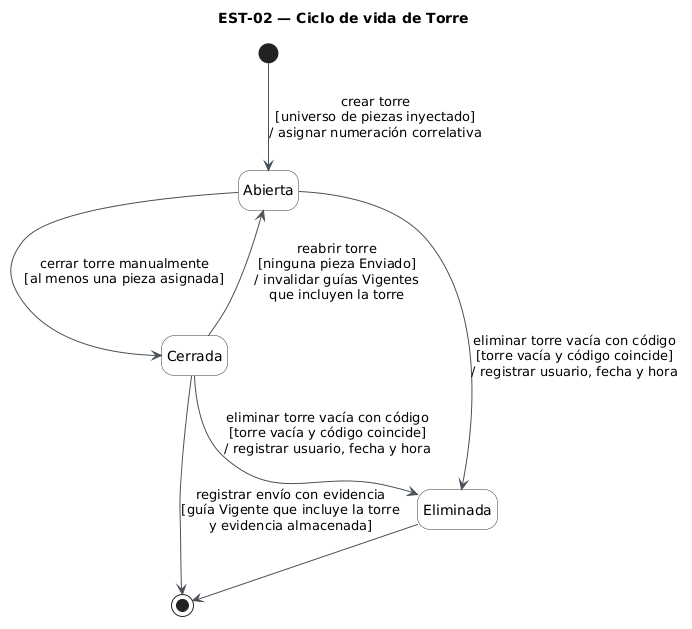

The diagram above was rendered by PlantUML. Its source (embedded in the PNG):
@startuml
title EST-02 — Ciclo de vida de Torre
hide empty description
skinparam shadowing false
skinparam state {
  BackgroundColor #F8F9FA
  BorderColor #343A40
  ArrowColor #495057
  StartColor #343A40
  EndColor #343A40
}

[*] --> Abierta : crear torre\n[universo de piezas inyectado]\n/ asignar numeración correlativa
Abierta --> Cerrada : cerrar torre manualmente\n[al menos una pieza asignada]
Cerrada --> Abierta : reabrir torre\n[ninguna pieza Enviado]\n/ invalidar guías Vigentes\nque incluyen la torre
Abierta --> Eliminada : eliminar torre vacía con código\n[torre vacía y código coincide]\n/ registrar usuario, fecha y hora
Cerrada --> Eliminada : eliminar torre vacía con código\n[torre vacía y código coincide]\n/ registrar usuario, fecha y hora
Cerrada --> [*] : registrar envío con evidencia\n[guía Vigente que incluye la torre\ny evidencia almacenada]
Eliminada --> [*]
@enduml